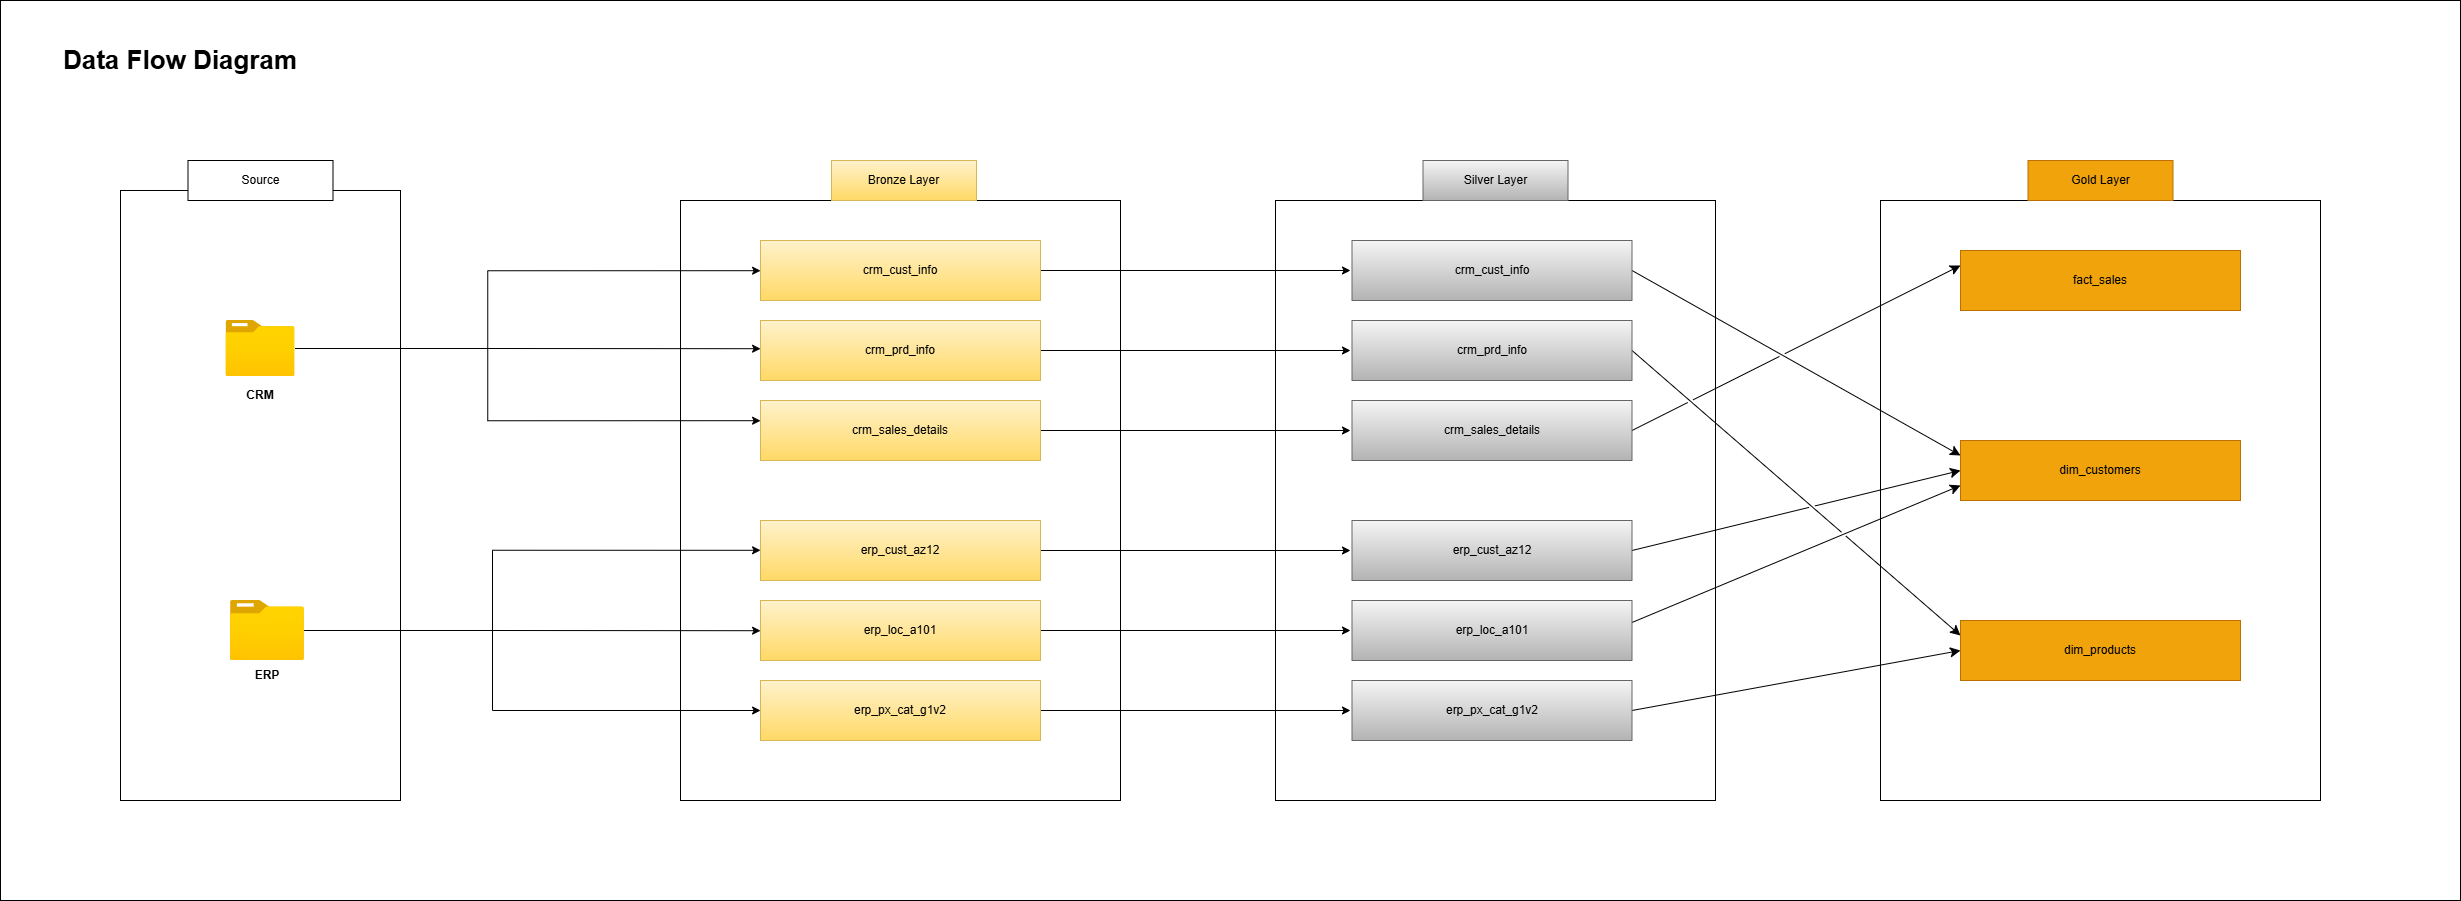

The diagram above was exported from draw.io. Its source (the exported page's mxGraphModel, read from the mxfile embedded in the PNG):
<mxGraphModel dx="2585" dy="1510" grid="1" gridSize="10" guides="1" tooltips="1" connect="1" arrows="1" fold="1" page="1" pageScale="1" pageWidth="850" pageHeight="1100" math="0" shadow="0">
  <root>
    <mxCell id="0" />
    <mxCell id="1" parent="0" />
    <mxCell id="1CO_NOf5K5YqV8wBIBkJ-1" value="" style="rounded=0;whiteSpace=wrap;html=1;fillColor=none;" parent="1" vertex="1">
      <mxGeometry x="120" y="190" width="280" height="610" as="geometry" />
    </mxCell>
    <mxCell id="1CO_NOf5K5YqV8wBIBkJ-2" value="Source" style="rounded=0;whiteSpace=wrap;html=1;" parent="1" vertex="1">
      <mxGeometry x="187.5" y="160" width="145" height="40" as="geometry" />
    </mxCell>
    <mxCell id="1CO_NOf5K5YqV8wBIBkJ-3" value="" style="image;aspect=fixed;html=1;points=[];align=center;fontSize=12;image=img/lib/azure2/general/Folder_Blank.svg;" parent="1" vertex="1">
      <mxGeometry x="225.5" y="320" width="69" height="56.00000000000001" as="geometry" />
    </mxCell>
    <mxCell id="1CO_NOf5K5YqV8wBIBkJ-4" value="" style="image;aspect=fixed;html=1;points=[];align=center;fontSize=12;image=img/lib/azure2/general/Folder_Blank.svg;" parent="1" vertex="1">
      <mxGeometry x="230" y="600" width="73.93" height="60" as="geometry" />
    </mxCell>
    <mxCell id="1CO_NOf5K5YqV8wBIBkJ-5" value="&lt;b&gt;ERP&lt;/b&gt;" style="text;html=1;whiteSpace=wrap;strokeColor=none;fillColor=none;align=center;verticalAlign=middle;rounded=0;" parent="1" vertex="1">
      <mxGeometry x="236.96" y="660" width="60" height="30" as="geometry" />
    </mxCell>
    <mxCell id="1CO_NOf5K5YqV8wBIBkJ-6" value="&lt;b&gt;CRM&lt;/b&gt;" style="text;html=1;whiteSpace=wrap;strokeColor=none;fillColor=none;align=center;verticalAlign=middle;rounded=0;" parent="1" vertex="1">
      <mxGeometry x="230" y="380" width="60" height="30" as="geometry" />
    </mxCell>
    <mxCell id="1CO_NOf5K5YqV8wBIBkJ-19" value="" style="rounded=0;whiteSpace=wrap;html=1;fillColor=none;movable=0;resizable=0;rotatable=0;deletable=0;editable=0;locked=1;connectable=0;" parent="1" vertex="1">
      <mxGeometry x="680" y="200" width="440" height="600" as="geometry" />
    </mxCell>
    <mxCell id="1CO_NOf5K5YqV8wBIBkJ-21" style="edgeStyle=orthogonalEdgeStyle;rounded=0;orthogonalLoop=1;jettySize=auto;html=1;entryX=0.182;entryY=0.117;entryDx=0;entryDy=0;entryPerimeter=0;" parent="1" source="1CO_NOf5K5YqV8wBIBkJ-3" target="1CO_NOf5K5YqV8wBIBkJ-19" edge="1">
      <mxGeometry relative="1" as="geometry" />
    </mxCell>
    <mxCell id="1CO_NOf5K5YqV8wBIBkJ-23" style="edgeStyle=orthogonalEdgeStyle;rounded=0;orthogonalLoop=1;jettySize=auto;html=1;entryX=0.182;entryY=0.367;entryDx=0;entryDy=0;entryPerimeter=0;" parent="1" source="1CO_NOf5K5YqV8wBIBkJ-3" target="1CO_NOf5K5YqV8wBIBkJ-19" edge="1">
      <mxGeometry relative="1" as="geometry" />
    </mxCell>
    <mxCell id="1CO_NOf5K5YqV8wBIBkJ-24" style="edgeStyle=orthogonalEdgeStyle;rounded=0;orthogonalLoop=1;jettySize=auto;html=1;entryX=0.182;entryY=0.247;entryDx=0;entryDy=0;entryPerimeter=0;" parent="1" source="1CO_NOf5K5YqV8wBIBkJ-3" target="1CO_NOf5K5YqV8wBIBkJ-19" edge="1">
      <mxGeometry relative="1" as="geometry" />
    </mxCell>
    <mxCell id="1CO_NOf5K5YqV8wBIBkJ-27" style="edgeStyle=orthogonalEdgeStyle;rounded=0;orthogonalLoop=1;jettySize=auto;html=1;entryX=0.182;entryY=0.85;entryDx=0;entryDy=0;entryPerimeter=0;" parent="1" source="1CO_NOf5K5YqV8wBIBkJ-4" target="1CO_NOf5K5YqV8wBIBkJ-19" edge="1">
      <mxGeometry relative="1" as="geometry" />
    </mxCell>
    <mxCell id="1CO_NOf5K5YqV8wBIBkJ-28" style="edgeStyle=orthogonalEdgeStyle;rounded=0;orthogonalLoop=1;jettySize=auto;html=1;entryX=0.182;entryY=0.583;entryDx=0;entryDy=0;entryPerimeter=0;" parent="1" source="1CO_NOf5K5YqV8wBIBkJ-4" target="1CO_NOf5K5YqV8wBIBkJ-19" edge="1">
      <mxGeometry relative="1" as="geometry" />
    </mxCell>
    <mxCell id="1CO_NOf5K5YqV8wBIBkJ-29" style="edgeStyle=orthogonalEdgeStyle;rounded=0;orthogonalLoop=1;jettySize=auto;html=1;entryX=0.182;entryY=0.717;entryDx=0;entryDy=0;entryPerimeter=0;" parent="1" source="1CO_NOf5K5YqV8wBIBkJ-4" target="1CO_NOf5K5YqV8wBIBkJ-19" edge="1">
      <mxGeometry relative="1" as="geometry" />
    </mxCell>
    <mxCell id="1CO_NOf5K5YqV8wBIBkJ-36" value="" style="rounded=0;whiteSpace=wrap;html=1;fillColor=none;movable=0;resizable=0;rotatable=0;deletable=0;editable=0;locked=1;connectable=0;" parent="1" vertex="1">
      <mxGeometry x="1275" y="200" width="440" height="600" as="geometry" />
    </mxCell>
    <mxCell id="1CO_NOf5K5YqV8wBIBkJ-42" style="edgeStyle=orthogonalEdgeStyle;rounded=0;orthogonalLoop=1;jettySize=auto;html=1;" parent="1" source="1CO_NOf5K5YqV8wBIBkJ-11" edge="1">
      <mxGeometry relative="1" as="geometry">
        <mxPoint x="1350" y="630" as="targetPoint" />
      </mxGeometry>
    </mxCell>
    <mxCell id="1CO_NOf5K5YqV8wBIBkJ-11" value="erp_loc_a101" style="rounded=0;whiteSpace=wrap;html=1;fillColor=#fff2cc;strokeColor=#d6b656;gradientColor=#ffd966;" parent="1" vertex="1">
      <mxGeometry x="760" y="600" width="280" height="60" as="geometry" />
    </mxCell>
    <mxCell id="1CO_NOf5K5YqV8wBIBkJ-38" style="edgeStyle=orthogonalEdgeStyle;rounded=0;orthogonalLoop=1;jettySize=auto;html=1;" parent="1" source="1CO_NOf5K5YqV8wBIBkJ-12" edge="1">
      <mxGeometry relative="1" as="geometry">
        <mxPoint x="1350" y="270" as="targetPoint" />
      </mxGeometry>
    </mxCell>
    <mxCell id="1CO_NOf5K5YqV8wBIBkJ-12" value="crm_cust_info" style="rounded=0;whiteSpace=wrap;html=1;fillColor=#fff2cc;strokeColor=#d6b656;gradientColor=#ffd966;" parent="1" vertex="1">
      <mxGeometry x="760" y="240" width="280" height="60" as="geometry" />
    </mxCell>
    <mxCell id="1CO_NOf5K5YqV8wBIBkJ-39" style="edgeStyle=orthogonalEdgeStyle;rounded=0;orthogonalLoop=1;jettySize=auto;html=1;" parent="1" source="1CO_NOf5K5YqV8wBIBkJ-13" edge="1">
      <mxGeometry relative="1" as="geometry">
        <mxPoint x="1350" y="350" as="targetPoint" />
      </mxGeometry>
    </mxCell>
    <mxCell id="1CO_NOf5K5YqV8wBIBkJ-13" value="crm_prd_info" style="rounded=0;whiteSpace=wrap;html=1;fillColor=#fff2cc;strokeColor=#d6b656;gradientColor=#ffd966;" parent="1" vertex="1">
      <mxGeometry x="760" y="320" width="280" height="60" as="geometry" />
    </mxCell>
    <mxCell id="1CO_NOf5K5YqV8wBIBkJ-43" style="edgeStyle=orthogonalEdgeStyle;rounded=0;orthogonalLoop=1;jettySize=auto;html=1;" parent="1" source="1CO_NOf5K5YqV8wBIBkJ-14" edge="1">
      <mxGeometry relative="1" as="geometry">
        <mxPoint x="1350" y="710" as="targetPoint" />
      </mxGeometry>
    </mxCell>
    <mxCell id="1CO_NOf5K5YqV8wBIBkJ-14" value="erp_px_cat_g1v2" style="rounded=0;whiteSpace=wrap;html=1;fillColor=#fff2cc;strokeColor=#d6b656;gradientColor=#ffd966;" parent="1" vertex="1">
      <mxGeometry x="760" y="680" width="280" height="60" as="geometry" />
    </mxCell>
    <mxCell id="1CO_NOf5K5YqV8wBIBkJ-41" style="edgeStyle=orthogonalEdgeStyle;rounded=0;orthogonalLoop=1;jettySize=auto;html=1;" parent="1" source="1CO_NOf5K5YqV8wBIBkJ-15" edge="1">
      <mxGeometry relative="1" as="geometry">
        <mxPoint x="1350" y="550" as="targetPoint" />
      </mxGeometry>
    </mxCell>
    <mxCell id="1CO_NOf5K5YqV8wBIBkJ-15" value="erp_cust_az12" style="rounded=0;whiteSpace=wrap;html=1;fillColor=#fff2cc;strokeColor=#d6b656;gradientColor=#ffd966;" parent="1" vertex="1">
      <mxGeometry x="760" y="520" width="280" height="60" as="geometry" />
    </mxCell>
    <mxCell id="1CO_NOf5K5YqV8wBIBkJ-40" style="edgeStyle=orthogonalEdgeStyle;rounded=0;orthogonalLoop=1;jettySize=auto;html=1;" parent="1" source="1CO_NOf5K5YqV8wBIBkJ-16" edge="1">
      <mxGeometry relative="1" as="geometry">
        <mxPoint x="1350" y="430" as="targetPoint" />
      </mxGeometry>
    </mxCell>
    <mxCell id="1CO_NOf5K5YqV8wBIBkJ-16" value="crm_sales_details" style="rounded=0;whiteSpace=wrap;html=1;fillColor=#fff2cc;strokeColor=#d6b656;gradientColor=#ffd966;" parent="1" vertex="1">
      <mxGeometry x="760" y="400" width="280" height="60" as="geometry" />
    </mxCell>
    <mxCell id="1CO_NOf5K5YqV8wBIBkJ-20" value="Bronze Layer" style="rounded=0;whiteSpace=wrap;html=1;fillColor=#fff2cc;gradientColor=#ffd966;strokeColor=#d6b656;" parent="1" vertex="1">
      <mxGeometry x="831" y="160" width="145" height="40" as="geometry" />
    </mxCell>
    <mxCell id="7dhZHtsuG3iiSEeZNzwF-21" style="edgeStyle=none;curved=0;rounded=0;orthogonalLoop=1;jettySize=auto;html=1;entryX=0;entryY=0.75;entryDx=0;entryDy=0;fontSize=12;startSize=8;endSize=8;exitX=0.993;exitY=0.38;exitDx=0;exitDy=0;exitPerimeter=0;jumpStyle=gap;" parent="1" source="1CO_NOf5K5YqV8wBIBkJ-30" target="7dhZHtsuG3iiSEeZNzwF-12" edge="1">
      <mxGeometry relative="1" as="geometry">
        <mxPoint x="1640" y="630" as="sourcePoint" />
      </mxGeometry>
    </mxCell>
    <mxCell id="1CO_NOf5K5YqV8wBIBkJ-30" value="erp_loc_a101" style="rounded=0;whiteSpace=wrap;html=1;fillColor=#f5f5f5;gradientColor=#b3b3b3;strokeColor=#666666;" parent="1" vertex="1">
      <mxGeometry x="1351.5" y="600" width="280" height="60" as="geometry" />
    </mxCell>
    <mxCell id="7dhZHtsuG3iiSEeZNzwF-17" style="edgeStyle=none;curved=0;rounded=0;orthogonalLoop=1;jettySize=auto;html=1;entryX=0;entryY=0.25;entryDx=0;entryDy=0;fontSize=12;startSize=8;endSize=8;exitX=1;exitY=0.5;exitDx=0;exitDy=0;jumpStyle=gap;" parent="1" source="1CO_NOf5K5YqV8wBIBkJ-31" target="7dhZHtsuG3iiSEeZNzwF-12" edge="1">
      <mxGeometry relative="1" as="geometry" />
    </mxCell>
    <mxCell id="1CO_NOf5K5YqV8wBIBkJ-31" value="crm_cust_info" style="rounded=0;whiteSpace=wrap;html=1;fillColor=#f5f5f5;gradientColor=#b3b3b3;strokeColor=#666666;" parent="1" vertex="1">
      <mxGeometry x="1351.5" y="240" width="280" height="60" as="geometry" />
    </mxCell>
    <mxCell id="7dhZHtsuG3iiSEeZNzwF-18" style="edgeStyle=none;curved=0;rounded=0;orthogonalLoop=1;jettySize=auto;html=1;entryX=0;entryY=0.25;entryDx=0;entryDy=0;fontSize=12;startSize=8;endSize=8;exitX=1;exitY=0.5;exitDx=0;exitDy=0;jumpStyle=gap;" parent="1" source="1CO_NOf5K5YqV8wBIBkJ-32" target="7dhZHtsuG3iiSEeZNzwF-15" edge="1">
      <mxGeometry relative="1" as="geometry" />
    </mxCell>
    <mxCell id="1CO_NOf5K5YqV8wBIBkJ-32" value="crm_prd_info" style="rounded=0;whiteSpace=wrap;html=1;fillColor=#f5f5f5;gradientColor=#b3b3b3;strokeColor=#666666;" parent="1" vertex="1">
      <mxGeometry x="1351.5" y="320" width="280" height="60" as="geometry" />
    </mxCell>
    <mxCell id="7dhZHtsuG3iiSEeZNzwF-22" style="edgeStyle=none;curved=0;rounded=0;orthogonalLoop=1;jettySize=auto;html=1;entryX=0;entryY=0.5;entryDx=0;entryDy=0;fontSize=12;startSize=8;endSize=8;exitX=1;exitY=0.5;exitDx=0;exitDy=0;jumpStyle=gap;" parent="1" source="1CO_NOf5K5YqV8wBIBkJ-33" target="7dhZHtsuG3iiSEeZNzwF-15" edge="1">
      <mxGeometry relative="1" as="geometry" />
    </mxCell>
    <mxCell id="1CO_NOf5K5YqV8wBIBkJ-33" value="erp_px_cat_g1v2" style="rounded=0;whiteSpace=wrap;html=1;fillColor=#f5f5f5;gradientColor=#b3b3b3;strokeColor=#666666;" parent="1" vertex="1">
      <mxGeometry x="1351.5" y="680" width="280" height="60" as="geometry" />
    </mxCell>
    <mxCell id="7dhZHtsuG3iiSEeZNzwF-20" style="edgeStyle=none;curved=0;rounded=0;orthogonalLoop=1;jettySize=auto;html=1;entryX=0;entryY=0.5;entryDx=0;entryDy=0;fontSize=12;startSize=8;endSize=8;exitX=1;exitY=0.5;exitDx=0;exitDy=0;jumpStyle=gap;" parent="1" source="1CO_NOf5K5YqV8wBIBkJ-34" target="7dhZHtsuG3iiSEeZNzwF-12" edge="1">
      <mxGeometry relative="1" as="geometry" />
    </mxCell>
    <mxCell id="1CO_NOf5K5YqV8wBIBkJ-34" value="erp_cust_az12" style="rounded=0;whiteSpace=wrap;html=1;fillColor=#f5f5f5;gradientColor=#b3b3b3;strokeColor=#666666;" parent="1" vertex="1">
      <mxGeometry x="1351.5" y="520" width="280" height="60" as="geometry" />
    </mxCell>
    <mxCell id="7dhZHtsuG3iiSEeZNzwF-19" style="edgeStyle=none;curved=0;rounded=0;orthogonalLoop=1;jettySize=auto;html=1;entryX=0;entryY=0.25;entryDx=0;entryDy=0;fontSize=12;startSize=8;endSize=8;exitX=1;exitY=0.5;exitDx=0;exitDy=0;jumpStyle=gap;" parent="1" source="1CO_NOf5K5YqV8wBIBkJ-35" target="7dhZHtsuG3iiSEeZNzwF-11" edge="1">
      <mxGeometry relative="1" as="geometry" />
    </mxCell>
    <mxCell id="1CO_NOf5K5YqV8wBIBkJ-35" value="crm_sales_details" style="rounded=0;whiteSpace=wrap;html=1;fillColor=#f5f5f5;gradientColor=#b3b3b3;strokeColor=#666666;" parent="1" vertex="1">
      <mxGeometry x="1351.5" y="400" width="280" height="60" as="geometry" />
    </mxCell>
    <mxCell id="1CO_NOf5K5YqV8wBIBkJ-37" value="Silver Layer" style="rounded=0;whiteSpace=wrap;html=1;fillColor=#f5f5f5;gradientColor=#b3b3b3;strokeColor=#666666;" parent="1" vertex="1">
      <mxGeometry x="1422.5" y="160" width="145" height="40" as="geometry" />
    </mxCell>
    <mxCell id="7dhZHtsuG3iiSEeZNzwF-9" value="" style="rounded=0;whiteSpace=wrap;html=1;fillColor=none;movable=1;resizable=1;rotatable=1;deletable=1;editable=1;locked=0;connectable=1;" parent="1" vertex="1">
      <mxGeometry x="1880" y="200" width="440" height="600" as="geometry" />
    </mxCell>
    <mxCell id="7dhZHtsuG3iiSEeZNzwF-11" value="fact_sales" style="rounded=0;whiteSpace=wrap;html=1;fillColor=#f0a30a;strokeColor=#BD7000;fontColor=#000000;" parent="1" vertex="1">
      <mxGeometry x="1960" y="250" width="280" height="60" as="geometry" />
    </mxCell>
    <mxCell id="7dhZHtsuG3iiSEeZNzwF-12" value="dim_customers" style="rounded=0;whiteSpace=wrap;html=1;fillColor=#f0a30a;strokeColor=#BD7000;fontColor=#000000;" parent="1" vertex="1">
      <mxGeometry x="1960" y="440" width="280" height="60" as="geometry" />
    </mxCell>
    <mxCell id="7dhZHtsuG3iiSEeZNzwF-15" value="dim_products" style="rounded=0;whiteSpace=wrap;html=1;fillColor=#f0a30a;strokeColor=#BD7000;fontColor=#000000;" parent="1" vertex="1">
      <mxGeometry x="1960" y="620" width="280" height="60" as="geometry" />
    </mxCell>
    <mxCell id="7dhZHtsuG3iiSEeZNzwF-16" value="Gold Layer" style="rounded=0;whiteSpace=wrap;html=1;fillColor=#f0a30a;strokeColor=#BD7000;fontColor=#000000;" parent="1" vertex="1">
      <mxGeometry x="2027.5" y="160" width="145" height="40" as="geometry" />
    </mxCell>
    <mxCell id="7dhZHtsuG3iiSEeZNzwF-24" value="&lt;font style=&quot;font-size: 26px;&quot;&gt;&lt;b&gt;Data Flow Diagram&lt;/b&gt;&lt;/font&gt;" style="text;html=1;whiteSpace=wrap;strokeColor=none;fillColor=none;align=center;verticalAlign=middle;rounded=0;fontSize=16;" parent="1" vertex="1">
      <mxGeometry x="40" y="40" width="280" height="40" as="geometry" />
    </mxCell>
    <mxCell id="C7Z-QEO3oM-XM05FexzP-1" value="" style="rounded=0;whiteSpace=wrap;html=1;fillColor=none;" vertex="1" parent="1">
      <mxGeometry width="2460" height="900" as="geometry" />
    </mxCell>
  </root>
</mxGraphModel>